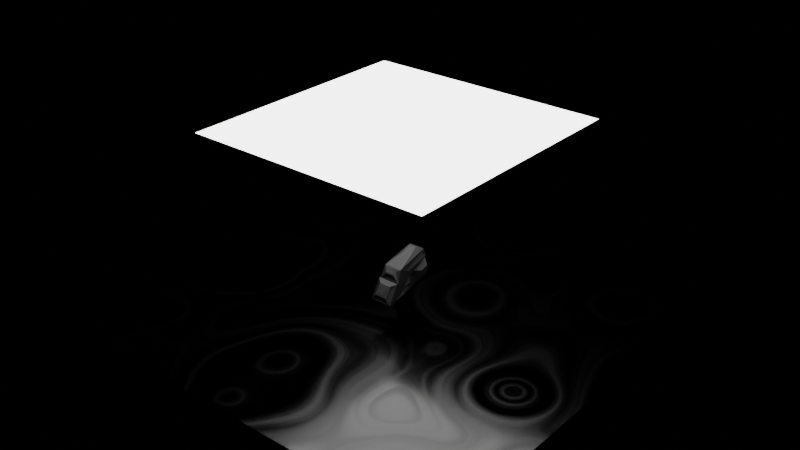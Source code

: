 # Source: SpaceShip1.blend  (saved by Blender 3.0.42; exported with 4.5.12 LTS)
import bpy
from mathutils import Matrix  # noqa: F401  (used for matrix-valued properties, if any)

bpy.ops.wm.read_factory_settings(use_empty=True)
scene = bpy.context.scene
scene.name = 'Scene'

# ---- collections
col_env = bpy.data.collections.new('Env'); scene.collection.children.link(col_env)
col_ship = bpy.data.collections.new('Ship'); scene.collection.children.link(col_ship)
col_front_of_ship = bpy.data.collections.new('front of ship'); col_ship.children.link(col_front_of_ship)
col_top_of_ship = bpy.data.collections.new('Top of ship'); col_ship.children.link(col_top_of_ship)

# ---- materials (node trees are filled in below, after node groups)
mat_material_003 = bpy.data.materials.new('Material.003')
mat_ground = bpy.data.materials.new('Ground')
mat_light = bpy.data.materials.new('Light')

# ---- material node trees
mat_material_003.use_nodes = True; mat_material_003.node_tree.nodes.clear()
_N = mat_material_003.node_tree.nodes; _L = mat_material_003.node_tree.links
n0 = _N.new('ShaderNodeBsdfPrincipled'); n0.name = 'Principled BSDF'; n0.location = (10, 300)
n0.distribution = 'GGX'
n0.subsurface_method = 'RANDOM_WALK_SKIN'
n0.inputs[0].default_value = (0.062, 0.062, 0.062, 1.0)
n0.inputs[1].default_value = 1.0
n0.inputs[2].default_value = 0.6182
n0.inputs[3].default_value = 1.45
n0.inputs[13].default_value = 1.0
n0.inputs[27].default_value = (0.0, 0.0, 0.0, 1.0)
n0.inputs[28].default_value = 1.0
n1 = _N.new('ShaderNodeOutputMaterial'); n1.name = 'Material Output'; n1.location = (300, 300)
_L.new(n0.outputs[0], n1.inputs[0])
n1.is_active_output = True
mat_ground.use_nodes = True; mat_ground.node_tree.nodes.clear()
_N = mat_ground.node_tree.nodes; _L = mat_ground.node_tree.links
n0 = _N.new('ShaderNodeBsdfPrincipled'); n0.name = 'Principled BSDF'; n0.location = (10, 300)
n0.distribution = 'GGX'
n0.subsurface_method = 'RANDOM_WALK_SKIN'
n0.inputs[0].default_value = (0.0, 0.0, 0.0, 1.0)
n0.inputs[3].default_value = 1.45
n0.inputs[27].default_value = (0.0, 0.0, 0.0, 1.0)
n0.inputs[28].default_value = 1.0
n1 = _N.new('ShaderNodeOutputMaterial'); n1.name = 'Material Output'; n1.location = (300, 300)
n2 = _N.new('ShaderNodeValToRGB'); n2.name = 'ColorRamp'; n2.location = (-363, 272)
while len(n2.color_ramp.elements) > 1: n2.color_ramp.elements.remove(n2.color_ramp.elements[-1])
n2.color_ramp.elements[0].position = 0.3543; n2.color_ramp.elements[0].color = (0.0, 0.0, 0.0, 1.0)
_e = n2.color_ramp.elements.new(0.7417); _e.color = (0.4639, 0.4639, 0.4639, 1.0)
n3 = _N.new('ShaderNodeTexVoronoi'); n3.name = 'Voronoi Texture'; n3.location = (-864, 247)
n3.voronoi_dimensions = '4D'
n3.feature = 'SMOOTH_F1'
n3.inputs[1].default_value = 1.6
n3.inputs[2].default_value = 4.4
n4 = _N.new('ShaderNodeTexNoise'); n4.name = 'Noise Texture'; n4.location = (-597, 325)
n4.inputs[2].default_value = 5.3
n4.inputs[3].default_value = 15.0
n4.inputs[4].default_value = 0.561
_L.new(n0.outputs[0], n1.inputs[0])
_L.new(n2.outputs[0], n0.inputs[2])
_L.new(n4.outputs[0], n2.inputs[0])
_L.new(n3.outputs[0], n4.inputs[0])
n1.is_active_output = True
mat_light.use_nodes = True; mat_light.node_tree.nodes.clear()
_N = mat_light.node_tree.nodes; _L = mat_light.node_tree.links
n0 = _N.new('ShaderNodeOutputMaterial'); n0.name = 'Material Output'; n0.location = (300, 300)
n1 = _N.new('ShaderNodeEmission'); n1.name = 'Emission'; n1.location = (10, 300)
n1.inputs[1].default_value = 3.4
_L.new(n1.outputs[0], n0.inputs[0])
n0.is_active_output = True

# ---- world
world_world = bpy.data.worlds.new('World'); scene.world = world_world
world_world.use_nodes = True; world_world.node_tree.nodes.clear()
_N = world_world.node_tree.nodes; _L = world_world.node_tree.links
n0 = _N.new('ShaderNodeOutputWorld'); n0.name = 'World Output'; n0.location = (300, 300)
n1 = _N.new('ShaderNodeBackground'); n1.name = 'Background'; n1.location = (10, 300)
n1.inputs[0].default_value = (0.0, 0.0, 0.0, 1.0)
_L.new(n1.outputs[0], n0.inputs[0])
n0.is_active_output = True
world_world.color = (0.05088, 0.05088, 0.05088)
world_world.use_sun_shadow = False
world_world.sun_shadow_jitter_overblur = 0.0

# ---- meshes
me_cube_001 = bpy.data.meshes.new('Cube.001')
me_cube_001.from_pydata([(-1.0, 0.5646, 2.776), (1.0, 0.5646, 2.776), (-1.0, 0.2978, 5.016), (-1.0, 1.618, 3.496), (1.0, 1.618, 3.496), (1.0, 0.2978, 5.016), (-1.0, 1.473, 3.397), (1.0, 1.473, 3.397), (-0.3893, -0.923, 1.606), (0.3893, -0.923, 1.606), (-0.3893, -0.6416, 3.821), (0.3893, -0.6416, 3.821), (1.005, 1.434, 1.879), (0.9987, 1.025, 2.744), (1.0, 1.429, -0.5673), (1.002, 1.47, -0.5674), (1.007, 1.694, 1.85), (0.8518, 2.415, 2.592), (-0.7772, 0.8791, 2.432), (-1.0, 1.413, 1.898), (-1.0, 1.407, -0.5887), (-1.0, 1.488, -0.5888), (-1.0, 1.703, 1.863), (-0.847, 2.388, 2.559), (-0.4749, -1.0, -0.4749), (0.4749, -1.0, -0.4749), (-0.4749, -1.0, -0.3299), (0.4749, -1.0, -0.3299), (-1.0, 0.4307, -0.4307), (-1.0, 0.4307, 0.3306), (1.0, 0.4307, -0.4307), (1.0, 0.4307, 0.3306), (-1.0, 0.01812, -0.4307), (1.0, 0.01812, -0.4307), (-1.0, -0.07979, 0.2475), (1.0, -0.07979, 0.2475), (-0.6878, 0.2063, 2.672), (-0.9771, 0.07489, 4.693), (0.6878, 0.2063, 2.672), (0.9771, 0.07489, 4.693), (-0.9532, -0.2182, 3.206), (-0.7895, 0.05641, 4.851), (0.9157, -0.1101, 3.021), (0.8257, 0.08845, 4.873), (-0.8355, 0.2798, 1.925), (-0.4881, 0.8868, 1.159), (0.8017, 0.2866, 1.899), (0.5005, 0.8864, 1.166), (-0.7962, -0.5352, 1.807), (-0.6958, -1.117, 0.7663), (0.721, -0.2515, 1.795), (0.4368, -0.8467, 0.6858), (0.4989, 1.118, -0.9602), (0.6147, 1.051, -0.8874), (0.5408, 1.882, -0.8521), (0.723, 2.048, -0.7667), (-0.5201, 1.118, -0.9593), (-0.6385, 1.052, -0.8892), (-0.5608, 1.892, -0.8437), (-0.7438, 2.06, -0.755), (-0.3474, 0.9137, -0.9903), (-0.4667, 0.9642, -0.9272), (0.3474, 0.9137, -0.9903), (0.4665, 0.9643, -0.9271), (-0.4078, -0.5745, -0.8238), (-0.5008, -0.6975, -0.7374), (0.4078, -0.5745, -0.8238), (0.496, -0.6698, -0.7466)], [], [(8, 9, 11, 10), (61, 45, 47, 63), (44, 48, 40, 36), (43, 41, 10, 11), (25, 27, 26, 24), (4, 39, 1, 7), (7, 1, 13, 17), (49, 45, 29, 34), (50, 46, 38, 42), (43, 39, 4, 5), (37, 3, 6, 0), (16, 12, 14, 15), (3, 4, 7, 6), (37, 41, 2, 3), (1, 0, 18, 13), (13, 18, 57, 53), (11, 9, 51, 43), (20, 21, 59, 57), (30, 31, 35, 33), (8, 10, 41, 49), (26, 27, 51, 49), (41, 43, 5, 2), (47, 51, 35, 31), (15, 14, 53, 55), (17, 13, 12, 16), (19, 22, 21, 20), (19, 20, 57, 18), (18, 23, 22, 19), (0, 6, 23, 18), (67, 51, 27, 25), (9, 8, 49, 51), (49, 65, 24, 26), (39, 37, 0, 1), (31, 30, 63, 47), (65, 67, 25, 24), (33, 35, 51, 67), (34, 32, 65, 49), (32, 28, 61, 65), (30, 33, 67, 63), (32, 34, 29, 28), (41, 37, 36, 40), (39, 43, 42, 38), (48, 44, 45, 49), (46, 50, 51, 47), (38, 46, 47, 39), (44, 36, 37, 45), (49, 41, 40, 48), (43, 51, 50, 42), (47, 45, 37, 39), (52, 54, 55, 53), (58, 56, 57, 59), (56, 52, 53, 57), (59, 55, 54, 58), (13, 53, 14, 12), (60, 64, 65, 61), (66, 62, 63, 67), (62, 60, 61, 63), (67, 65, 64, 66), (45, 61, 28, 29)])
_uv = me_cube_001.uv_layers.new(name='UVMap')
_uv.uv.foreach_set('vector', [0.625, 0.9237, 0.625, 0.8263, 0.625, 0.8263, 0.625, 0.9237, 0.3843, 0.3167, 0.6448, 0.314, 0.6457, 0.4376, 0.3843, 0.4333, 0.625, 0.1706, 0.625, 0.0421, 0.625, 0.08856, 0.625, 0.1708, 0.625, 0.7718, 0.625, 0.9737, 0.625, 0.9237, 0.625, 0.8263, 0.4406, 0.8156, 0.4588, 0.8156, 0.4588, 0.9344, 0.4406, 0.9344, 0.625, 0.5, 0.5, 0.5, 0.625, 0.5, 0.625, 0.5, 0.625, 0.5, 0.625, 0.5, 0.625, 0.5, 0.625, 0.5, 0.5618, 0.02609, 0.6034, 0.241, 0.5413, 0.1788, 0.5309, 0.115, 0.625, 0.6629, 0.625, 0.5778, 0.625, 0.5827, 0.625, 0.6404, 0.625, 0.75, 0.625, 0.7324, 0.625, 0.5, 0.625, 0.75, 0.5, 0.25, 0.625, 0.25, 0.625, 0.25, 0.625, 0.25, 0.625, 0.5, 0.625, 0.5, 0.625, 0.5, 0.625, 0.5, 0.0, 0.0, 2.384e-07, -4.172e-07, -0.5073, -0.3792, -0.6304, -0.3792, 0.625, 0.01761, 0.625, 0.0, 0.625, 0.0, 0.625, 0.25, 0.625, 0.5, 0.625, 0.25, 0.625, 0.2772, 0.625, 0.4998, 0.625, 0.4998, 0.625, 0.2779, 0.625, 0.2954, 0.625, 0.452, 0.625, 0.8263, 0.625, 0.8263, 0.625, 0.8189, 0.625, 0.7196, 0.625, 0.25, 0.625, 0.25, 0.625, 0.2827, 0.625, 0.2915, 0.4462, 0.5712, 0.5413, 0.5712, 0.5309, 0.635, 0.4462, 0.6227, 0.625, 0.9237, 0.625, 0.9237, 0.625, 0.9723, 0.625, 0.9501, 0.4588, 0.9344, 0.4588, 0.8156, 0.5555, 0.8195, 0.5576, 0.9621, 0.625, 0.9737, 0.625, 0.7718, 0.625, 0.75, 0.625, 1.0, 0.6046, 0.5091, 0.5616, 0.728, 0.5309, 0.635, 0.5413, 0.5712, 0.625, 0.5, 0.625, 0.5, 0.625, 0.4558, 0.625, 0.4651, 0.625, 0.5, 0.625, 0.5, 0.625, 0.5, 0.625, 0.5, 0.625, 0.25, 0.625, 0.25, 0.625, 0.25, 0.625, 0.25, 0.625, 0.25, 0.625, 0.25, 0.625, 0.2943, 0.625, 0.2779, 0.625, 0.25, 0.625, 0.25, 0.625, 0.25, 0.625, 0.25, 0.625, 0.25, 0.625, 0.25, 0.625, 0.25, 0.625, 0.25, 0.404, 0.7744, 0.5825, 0.7879, 0.4588, 0.8156, 0.4406, 0.8156, 0.625, 0.8263, 0.625, 0.9237, 0.5741, 0.96, 0.5634, 0.8195, 0.5494, 0.9527, 0.4105, 0.9523, 0.4406, 0.9344, 0.4588, 0.9344, -1.49e-08, 0.0, 0.0, 7.451e-09, 0.625, 0.25, 0.625, 0.5, 0.5413, 0.5712, 0.4462, 0.5712, 0.3841, 0.4375, 0.6451, 0.4377, 0.4053, 0.9376, 0.403, 0.813, 0.4406, 0.8156, 0.4406, 0.9344, 0.4462, 0.6227, 0.5309, 0.635, 0.5814, 0.8015, 0.404, 0.775, 0.5309, 0.115, 0.4462, 0.1273, 0.4078, 0.05934, 0.5453, 0.03531, 0.4462, 0.1273, 0.4462, 0.1788, 0.3818, 0.2451, 0.3801, 0.0601, 0.4462, 0.5712, 0.4462, 0.6227, 0.3207, 0.709, 0.3174, 0.5046, 0.4462, 0.1273, 0.5309, 0.115, 0.5413, 0.1788, 0.4462, 0.1788, 0.625, 0.0, 0.625, 0.01761, 0.625, 0.2397, 0.625, 0.156, 0.625, 0.7324, 0.625, 0.75, 0.625, 0.5674, 0.625, 0.5103, 0.6017, 0.1067, 0.6154, 0.1909, 0.6034, 0.241, 0.5618, 0.02609, 0.6143, 0.5656, 0.6033, 0.6332, 0.5616, 0.728, 0.6046, 0.5091, 0.625, 0.4977, 0.625, 0.4778, 0.625, 0.4376, 0.625, 0.4971, 0.625, 0.2712, 0.625, 0.2523, 0.625, 0.2529, 0.625, 0.314, 0.625, 0.9501, 0.625, 0.9723, 0.625, 0.9851, 0.625, 0.968, 0.625, 0.7196, 0.625, 0.8189, 0.625, 0.7778, 0.625, 0.7508, 0.625, 0.4376, 0.625, 0.314, 0.625, 0.2529, 0.625, 0.4971, 0.625, 0.4374, 0.625, 0.4426, 0.625, 0.4651, 0.625, 0.4558, 0.625, 0.3054, 0.625, 0.31, 0.625, 0.2915, 0.625, 0.2827, 0.625, 0.31, 0.625, 0.4374, 0.625, 0.452, 0.625, 0.2954, 0.625, 0.2924, 0.625, 0.4556, 0.625, 0.4426, 0.625, 0.3054, 0.625, 0.4998, 0.625, 0.453, 0.625, 0.5, 0.625, 0.5, 0.2066, 0.5108, 0.199, 0.6968, 0.1877, 0.7076, 0.1959, 0.5056, 0.301, 0.6968, 0.2934, 0.5108, 0.3174, 0.5046, 0.3207, 0.709, 0.2934, 0.5108, 0.2066, 0.5108, 0.1962, 0.5, 0.3038, 0.5, 0.312, 0.7076, 0.1877, 0.7076, 0.199, 0.6968, 0.301, 0.6968, 0.6442, 0.3139, 0.3841, 0.3124, 0.4462, 0.1788, 0.5413, 0.1788])
me_cube_001.materials.append(mat_material_003)
me_cube_001.use_remesh_fix_poles = True
me_cube_001.use_remesh_preserve_attributes = False
me_cube_001.update()
me_cube_017 = bpy.data.meshes.new('Cube.017')
me_cube_017.from_pydata([(0.4989, 1.118, -0.9602), (0.5408, 1.882, -0.8521), (-0.5201, 1.118, -0.9593), (-0.5608, 1.892, -0.8437), (0.4249, 1.196, -0.9487), (0.4583, 1.806, -0.8629), (-0.4784, 1.814, -0.8554), (-0.4459, 1.195, -0.9483), (0.4246, 1.208, -1.033), (0.458, 1.818, -0.9472), (-0.4788, 1.826, -0.9397), (-0.4462, 1.208, -1.033)], [], [(6, 5, 9, 10), (4, 5, 1, 0), (6, 7, 2, 3), (7, 4, 0, 2), (5, 6, 3, 1), (8, 11, 10, 9), (7, 6, 10, 11), (4, 7, 11, 8), (5, 4, 8, 9)])
_uv = me_cube_017.uv_layers.new(name='UVMap')
_uv.uv.foreach_set('vector', [0.625, 0.3156, 0.625, 0.4323, 0.625, 0.4323, 0.625, 0.3156, 0.625, 0.4281, 0.625, 0.4323, 0.625, 0.4426, 0.625, 0.4374, 0.625, 0.3156, 0.625, 0.3193, 0.625, 0.31, 0.625, 0.3054, 0.625, 0.3193, 0.625, 0.4281, 0.625, 0.4374, 0.625, 0.31, 0.625, 0.4323, 0.625, 0.3156, 0.625, 0.3054, 0.625, 0.4426, 0.625, 0.4281, 0.625, 0.3193, 0.625, 0.3156, 0.625, 0.4323, 0.625, 0.3193, 0.625, 0.3156, 0.625, 0.3156, 0.625, 0.3193, 0.625, 0.4281, 0.625, 0.3193, 0.625, 0.3193, 0.625, 0.4281, 0.625, 0.4323, 0.625, 0.4281, 0.625, 0.4281, 0.625, 0.4323])
me_cube_017.materials.append(mat_material_003)
me_cube_017.use_remesh_fix_poles = True
me_cube_017.use_remesh_preserve_attributes = False
me_cube_017.update()
me_cube_018 = bpy.data.meshes.new('Cube.018')
me_cube_018.from_pydata([(-0.3474, 0.9137, -0.9903), (0.3474, 0.9137, -0.9903), (-0.4078, -0.5745, -0.8238), (0.4078, -0.5745, -0.8238), (-0.2874, 0.8517, -0.9834), (-0.3427, -0.5124, -0.8307), (0.3427, -0.5124, -0.8307), (0.2874, 0.8517, -0.9834), (-0.2874, 0.8406, -1.082), (-0.3427, -0.5235, -0.9297), (0.3427, -0.5235, -0.9297), (0.2874, 0.8406, -1.082)], [], [(6, 5, 9, 10), (4, 5, 2, 0), (6, 7, 1, 3), (7, 4, 0, 1), (5, 6, 3, 2), (8, 11, 10, 9), (7, 6, 10, 11), (4, 7, 11, 8), (5, 4, 8, 9)])
_uv = me_cube_018.uv_layers.new(name='UVMap')
_uv.uv.foreach_set('vector', [0.2928, 0.6891, 0.2072, 0.6891, 0.2072, 0.6891, 0.2928, 0.6891, 0.2141, 0.5185, 0.2072, 0.6891, 0.199, 0.6968, 0.2066, 0.5108, 0.2928, 0.6891, 0.2859, 0.5185, 0.2934, 0.5108, 0.301, 0.6968, 0.2859, 0.5185, 0.2141, 0.5185, 0.2066, 0.5108, 0.2934, 0.5108, 0.2072, 0.6891, 0.2928, 0.6891, 0.301, 0.6968, 0.199, 0.6968, 0.2141, 0.5185, 0.2859, 0.5185, 0.2928, 0.6891, 0.2072, 0.6891, 0.2859, 0.5185, 0.2928, 0.6891, 0.2928, 0.6891, 0.2859, 0.5185, 0.2141, 0.5185, 0.2859, 0.5185, 0.2859, 0.5185, 0.2141, 0.5185, 0.2072, 0.6891, 0.2141, 0.5185, 0.2141, 0.5185, 0.2072, 0.6891])
me_cube_018.materials.append(mat_material_003)
me_cube_018.use_remesh_fix_poles = True
me_cube_018.use_remesh_preserve_attributes = False
me_cube_018.update()
me_cube_019 = bpy.data.meshes.new('Cube.019')
me_cube_019.from_pydata([(1.002, 1.47, -0.5674), (1.007, 1.694, 1.85), (0.8518, 2.415, 2.592), (0.723, 2.048, -0.7667), (0.8694, 2.337, 2.42), (0.9846, 1.751, 1.822), (0.9812, 1.535, -0.5223), (0.7465, 1.997, -0.6823), (0.7568, 2.296, 2.427), (0.872, 1.71, 1.829), (0.8686, 1.494, -0.5156), (0.6339, 1.956, -0.6755)], [], [(7, 4, 8, 11), (5, 4, 2, 1), (6, 5, 1, 0), (7, 6, 0, 3), (4, 7, 3, 2), (9, 10, 11, 8), (5, 6, 10, 9), (6, 7, 11, 10), (4, 5, 9, 8)])
_uv = me_cube_019.uv_layers.new(name='UVMap')
_uv.uv.foreach_set('vector', [0.6554, 0.5, 0.6509, 0.5, 0.6509, 0.5, 0.6554, 0.5, 0.6278, 0.5, 0.6509, 0.5, 0.6535, 0.5, 0.625, 0.5, 0.6282, 0.5, 0.6278, 0.5, 0.625, 0.5, 0.625, 0.5, 0.6554, 0.5, 0.6282, 0.5, 0.625, 0.5, 0.6587, 0.5, 0.6509, 0.5, 0.6554, 0.5, 0.6587, 0.5, 0.6535, 0.5, 0.6278, 0.5, 0.6282, 0.5, 0.6554, 0.5, 0.6509, 0.5, 0.6278, 0.5, 0.6282, 0.5, 0.6282, 0.5, 0.6278, 0.5, 0.6282, 0.5, 0.6554, 0.5, 0.6554, 0.5, 0.6282, 0.5, 0.6509, 0.5, 0.6278, 0.5, 0.6278, 0.5, 0.6509, 0.5])
me_cube_019.materials.append(mat_material_003)
me_cube_019.use_remesh_fix_poles = True
me_cube_019.use_remesh_preserve_attributes = False
me_cube_019.update()
me_cube_020 = bpy.data.meshes.new('Cube.020')
me_cube_020.from_pydata([(-1.0, 1.488, -0.5888), (-1.0, 1.703, 1.863), (-0.847, 2.388, 2.559), (-0.7438, 2.06, -0.755), (-0.9746, 1.57, -0.5285), (-0.9728, 1.776, 1.827), (-0.8698, 2.291, 2.346), (-0.7721, 1.994, -0.652), (-0.8438, 1.525, -0.5219), (-0.8421, 1.73, 1.834), (-0.739, 2.246, 2.353), (-0.6414, 1.948, -0.6454)], [], [(6, 7, 11, 10), (5, 4, 0, 1), (6, 5, 1, 2), (4, 7, 3, 0), (7, 6, 2, 3), (8, 9, 10, 11), (5, 6, 10, 9), (7, 4, 8, 11), (4, 5, 9, 8)])
_uv = me_cube_020.uv_layers.new(name='UVMap')
_uv.uv.foreach_set('vector', [0.625, 0.25, 0.625, 0.25, 0.625, 0.25, 0.625, 0.25, 0.625, 0.25, 0.625, 0.25, 0.625, 0.25, 0.625, 0.25, 0.625, 0.25, 0.625, 0.25, 0.625, 0.25, 0.625, 0.25, 0.625, 0.25, 0.625, 0.25, 0.625, 0.25, 0.625, 0.25, 0.625, 0.25, 0.625, 0.25, 0.625, 0.25, 0.625, 0.25, 0.625, 0.25, 0.625, 0.25, 0.625, 0.25, 0.625, 0.25, 0.625, 0.25, 0.625, 0.25, 0.625, 0.25, 0.625, 0.25, 0.625, 0.25, 0.625, 0.25, 0.625, 0.25, 0.625, 0.25, 0.625, 0.25, 0.625, 0.25, 0.625, 0.25, 0.625, 0.25])
me_cube_020.materials.append(mat_material_003)
me_cube_020.use_remesh_fix_poles = True
me_cube_020.use_remesh_preserve_attributes = False
me_cube_020.update()
me_plane = bpy.data.meshes.new('Plane')
me_plane.from_pydata([(-7.5, -7.5, 0.0), (7.5, -7.5, 0.0), (-7.5, 7.5, 0.0), (7.5, 7.5, 0.0)], [], [(0, 1, 3, 2)])
_uv = me_plane.uv_layers.new(name='UVMap')
_uv.uv.foreach_set('vector', [0.0, 0.0, 1.0, 0.0, 1.0, 1.0, 0.0, 1.0])
me_plane.materials.append(mat_ground)
me_plane.use_remesh_fix_poles = True
me_plane.use_remesh_preserve_attributes = False
me_plane.update()
me_plane_001 = bpy.data.meshes.new('Plane.001')
me_plane_001.from_pydata([(-7.5, -7.5, 0.0), (7.5, -7.5, 0.0), (-7.5, 7.5, 0.0), (7.5, 7.5, 0.0)], [], [(0, 1, 3, 2)])
_uv = me_plane_001.uv_layers.new(name='UVMap')
_uv.uv.foreach_set('vector', [0.0, 0.0, 1.0, 0.0, 1.0, 1.0, 0.0, 1.0])
me_plane_001.materials.append(mat_light)
me_plane_001.use_remesh_fix_poles = True
me_plane_001.use_remesh_preserve_attributes = False
me_plane_001.update()
me_cube_002 = bpy.data.meshes.new('Cube.002')
me_cube_002.from_pydata([(-0.5382, 0.9397, 4.896), (-0.5382, 1.547, 4.008), (0.5382, 1.547, 4.008), (0.5382, 0.9397, 4.896), (-0.4021, 1.017, 4.784), (-0.4021, 1.471, 4.12), (0.4021, 1.471, 4.12), (0.4021, 1.017, 4.784), (-0.5382, 0.9397, 4.896), (-0.5382, 1.547, 4.008), (0.5382, 1.547, 4.008), (0.5382, 0.9397, 4.896), (-0.4021, 1.05, 4.806), (-0.4021, 1.504, 4.142), (0.4021, 1.504, 4.142), (0.4021, 1.05, 4.806)], [], [(2, 3, 0, 1), (6, 5, 13, 14), (3, 2, 10, 11), (1, 0, 8, 9), (0, 3, 11, 8), (2, 1, 9, 10), (4, 5, 9, 8), (5, 6, 10, 9), (6, 7, 11, 10), (7, 4, 8, 11), (14, 13, 12, 15), (7, 6, 14, 15), (5, 4, 12, 13), (4, 7, 15, 12)])
_uv = me_cube_002.uv_layers.new(name='UVMap')
_uv.uv.foreach_set('vector', [0.6827, 0.5577, 0.6827, 0.6923, 0.8173, 0.6923, 0.8173, 0.5577, 0.6997, 0.5747, 0.8003, 0.5747, 0.8003, 0.5747, 0.6997, 0.5747, 0.6827, 0.6923, 0.6827, 0.5577, 0.6827, 0.5577, 0.6827, 0.6923, 0.8173, 0.5577, 0.8173, 0.6923, 0.8173, 0.6923, 0.8173, 0.5577, 0.8173, 0.6923, 0.6827, 0.6923, 0.6827, 0.6923, 0.8173, 0.6923, 0.6827, 0.5577, 0.8173, 0.5577, 0.8173, 0.5577, 0.6827, 0.5577, 0.8003, 0.6753, 0.8003, 0.5747, 0.8173, 0.5577, 0.8173, 0.6923, 0.8003, 0.5747, 0.6997, 0.5747, 0.6827, 0.5577, 0.8173, 0.5577, 0.6997, 0.5747, 0.6997, 0.6753, 0.6827, 0.6923, 0.6827, 0.5577, 0.6997, 0.6753, 0.8003, 0.6753, 0.8173, 0.6923, 0.6827, 0.6923, 0.6997, 0.5747, 0.8003, 0.5747, 0.8003, 0.6753, 0.6997, 0.6753, 0.6997, 0.6753, 0.6997, 0.5747, 0.6997, 0.5747, 0.6997, 0.6753, 0.8003, 0.5747, 0.8003, 0.6753, 0.8003, 0.6753, 0.8003, 0.5747, 0.8003, 0.6753, 0.6997, 0.6753, 0.6997, 0.6753, 0.8003, 0.6753])
me_cube_002.materials.append(mat_material_003)
me_cube_002.use_remesh_fix_poles = True
me_cube_002.use_remesh_preserve_attributes = False
me_cube_002.update()
me_cube_006 = bpy.data.meshes.new('Cube.006')
me_cube_006.from_pydata([(-1.0, 0.2978, 5.016), (-0.5382, 0.9397, 4.896), (0.5382, 0.9397, 4.896), (1.0, 0.2978, 5.016), (-0.8847, 0.3564, 5.005), (-0.5073, 0.881, 4.907), (0.5073, 0.881, 4.907), (0.8847, 0.3564, 5.005), (-0.8847, 0.3354, 4.893), (-0.5073, 0.86, 4.795), (0.5073, 0.86, 4.795), (0.8847, 0.3354, 4.893)], [], [(4, 7, 11, 8), (4, 5, 1, 0), (6, 7, 3, 2), (5, 6, 2, 1), (7, 4, 0, 3), (10, 9, 8, 11), (7, 6, 10, 11), (6, 5, 9, 10), (5, 4, 8, 9)])
_uv = me_cube_006.uv_layers.new(name='UVMap')
_uv.uv.foreach_set('vector', [0.8606, 0.7447, 0.6394, 0.7447, 0.6394, 0.7447, 0.8606, 0.7447, 0.8606, 0.7447, 0.8134, 0.6975, 0.8173, 0.6923, 0.875, 0.75, 0.6866, 0.6975, 0.6394, 0.7447, 0.625, 0.75, 0.6827, 0.6923, 0.8134, 0.6975, 0.6866, 0.6975, 0.6827, 0.6923, 0.8173, 0.6923, 0.6394, 0.7447, 0.8606, 0.7447, 0.875, 0.75, 0.625, 0.75, 0.6866, 0.6975, 0.8134, 0.6975, 0.8606, 0.7447, 0.6394, 0.7447, 0.6394, 0.7447, 0.6866, 0.6975, 0.6866, 0.6975, 0.6394, 0.7447, 0.6866, 0.6975, 0.8134, 0.6975, 0.8134, 0.6975, 0.6866, 0.6975, 0.8134, 0.6975, 0.8606, 0.7447, 0.8606, 0.7447, 0.8134, 0.6975])
me_cube_006.materials.append(mat_material_003)
me_cube_006.use_remesh_fix_poles = True
me_cube_006.use_remesh_preserve_attributes = False
me_cube_006.update()
me_cube_004 = bpy.data.meshes.new('Cube.004')
me_cube_004.from_pydata([(-1.0, 0.2978, 5.016), (-0.5382, 0.9397, 4.896), (-0.5382, 1.547, 4.008), (-1.0, 1.618, 3.496), (-0.9182, 0.4735, 4.895), (-0.6177, 0.9216, 4.823), (-0.6144, 1.474, 4.009), (-0.9261, 1.533, 3.69), (-0.807, 0.3574, 4.802), (-0.5065, 0.8054, 4.73), (-0.5032, 1.357, 3.916), (-0.8149, 1.417, 3.597)], [], [(6, 7, 11, 10), (5, 4, 0, 1), (6, 5, 1, 2), (7, 6, 2, 3), (4, 7, 3, 0), (9, 10, 11, 8), (4, 5, 9, 8), (7, 4, 8, 11), (5, 6, 10, 9)])
_uv = me_cube_004.uv_layers.new(name='UVMap')
_uv.uv.foreach_set('vector', [0.8277, 0.5631, 0.8647, 0.5259, 0.8647, 0.5259, 0.8277, 0.5631, 0.8264, 0.686, 0.8658, 0.7251, 0.875, 0.75, 0.8173, 0.6923, 0.8277, 0.5631, 0.8264, 0.686, 0.8173, 0.6923, 0.8173, 0.5577, 0.8647, 0.5259, 0.8277, 0.5631, 0.8173, 0.5577, 0.875, 0.5, 0.8658, 0.7251, 0.8647, 0.5259, 0.875, 0.5, 0.875, 0.75, 0.8264, 0.686, 0.8277, 0.5631, 0.8647, 0.5259, 0.8658, 0.7251, 0.8658, 0.7251, 0.8264, 0.686, 0.8264, 0.686, 0.8658, 0.7251, 0.8647, 0.5259, 0.8658, 0.7251, 0.8658, 0.7251, 0.8647, 0.5259, 0.8264, 0.686, 0.8277, 0.5631, 0.8277, 0.5631, 0.8264, 0.686])
me_cube_004.materials.append(mat_material_003)
me_cube_004.use_remesh_fix_poles = True
me_cube_004.use_remesh_preserve_attributes = False
me_cube_004.update()
me_cube_005 = bpy.data.meshes.new('Cube.005')
me_cube_005.from_pydata([(0.5382, 1.547, 4.008), (1.0, 1.618, 3.496), (0.5382, 0.9397, 4.896), (1.0, 0.2978, 5.016), (0.6003, 1.487, 4.008), (0.9398, 1.549, 3.654), (0.603, 0.9249, 4.837), (0.9334, 0.4409, 4.917), (0.5132, 1.396, 3.936), (0.8527, 1.458, 3.581), (0.5159, 0.834, 4.764), (0.8463, 0.35, 4.844)], [], [(6, 7, 11, 10), (4, 5, 1, 0), (6, 4, 0, 2), (7, 6, 2, 3), (5, 7, 3, 1), (8, 10, 11, 9), (5, 4, 8, 9), (7, 5, 9, 11), (4, 6, 10, 8)])
_uv = me_cube_005.uv_layers.new(name='UVMap')
_uv.uv.foreach_set('vector', [0.6753, 0.6872, 0.6325, 0.7297, 0.6325, 0.7297, 0.6753, 0.6872, 0.6742, 0.5621, 0.6334, 0.5211, 0.625, 0.5, 0.6827, 0.5577, 0.6753, 0.6872, 0.6742, 0.5621, 0.6827, 0.5577, 0.6827, 0.6923, 0.6325, 0.7297, 0.6753, 0.6872, 0.6827, 0.6923, 0.625, 0.75, 0.6334, 0.5211, 0.6325, 0.7297, 0.625, 0.75, 0.625, 0.5, 0.6742, 0.5621, 0.6753, 0.6872, 0.6325, 0.7297, 0.6334, 0.5211, 0.6334, 0.5211, 0.6742, 0.5621, 0.6742, 0.5621, 0.6334, 0.5211, 0.6325, 0.7297, 0.6334, 0.5211, 0.6334, 0.5211, 0.6325, 0.7297, 0.6742, 0.5621, 0.6753, 0.6872, 0.6753, 0.6872, 0.6742, 0.5621])
me_cube_005.materials.append(mat_material_003)
me_cube_005.use_remesh_fix_poles = True
me_cube_005.use_remesh_preserve_attributes = False
me_cube_005.update()
me_cube_007 = bpy.data.meshes.new('Cube.007')
me_cube_007.from_pydata([(-0.5382, 1.547, 4.008), (-1.0, 1.618, 3.496), (0.5382, 1.547, 4.008), (1.0, 1.618, 3.496)], [], [(0, 2, 3, 1)])
_uv = me_cube_007.uv_layers.new(name='UVMap')
_uv.uv.foreach_set('vector', [0.8173, 0.5577, 0.6827, 0.5577, 2.384e-07, -4.172e-07, 0.0, 0.0])
me_cube_007.materials.append(mat_material_003)
me_cube_007.use_remesh_fix_poles = True
me_cube_007.use_remesh_preserve_attributes = False
me_cube_007.update()
me_cube_003 = bpy.data.meshes.new('Cube.003')
me_cube_003.from_pydata([(-0.4384, 2.083, 3.136), (0.4384, 2.083, 3.136), (-0.4384, 2.26, 2.82), (0.4384, 2.26, 2.82), (0.3757, 2.113, 3.082), (-0.3757, 2.113, 3.082), (-0.3757, 2.229, 2.875), (0.3757, 2.229, 2.875), (0.3757, 2.133, 3.093), (-0.3757, 2.133, 3.093), (-0.3757, 2.249, 2.886), (0.3757, 2.249, 2.886)], [], [(6, 5, 9, 10), (4, 5, 0, 1), (6, 7, 3, 2), (7, 4, 1, 3), (5, 6, 2, 0), (9, 8, 11, 10), (7, 6, 10, 11), (4, 7, 11, 8), (5, 4, 8, 9)])
_uv = me_cube_003.uv_layers.new(name='UVMap')
_uv.uv.foreach_set('vector', [0.797, 0.5, 0.797, 0.5, 0.797, 0.5, 0.797, 0.5, 0.703, 0.5, 0.797, 0.5, 0.8048, 0.5, 0.6952, 0.5, 0.797, 0.5, 0.703, 0.5, 0.6952, 0.5, 0.8048, 0.5, 0.703, 0.5, 0.703, 0.5, 0.6952, 0.5, 0.6952, 0.5, 0.797, 0.5, 0.797, 0.5, 0.8048, 0.5, 0.8048, 0.5, 0.797, 0.5, 0.703, 0.5, 0.703, 0.5, 0.797, 0.5, 0.703, 0.5, 0.797, 0.5, 0.797, 0.5, 0.703, 0.5, 0.703, 0.5, 0.703, 0.5, 0.703, 0.5, 0.703, 0.5, 0.797, 0.5, 0.703, 0.5, 0.703, 0.5, 0.797, 0.5])
me_cube_003.materials.append(mat_material_003)
me_cube_003.use_remesh_fix_poles = True
me_cube_003.use_remesh_preserve_attributes = False
me_cube_003.update()
me_cube_008 = bpy.data.meshes.new('Cube.008')
me_cube_008.from_pydata([(-0.4384, 2.083, 3.136), (-1.0, 1.473, 3.397), (1.0, 1.473, 3.397), (0.4384, 2.083, 3.136), (-0.3764, 1.96, 3.189), (-0.7117, 1.596, 3.345), (0.7117, 1.596, 3.345), (0.3764, 1.96, 3.189), (-0.3764, 1.892, 3.03), (-0.7117, 1.528, 3.186), (0.7117, 1.528, 3.186), (0.3764, 1.892, 3.03)], [], [(7, 4, 8, 11), (5, 4, 0, 1), (6, 5, 1, 2), (7, 6, 2, 3), (4, 7, 3, 0), (9, 10, 11, 8), (5, 6, 10, 9), (6, 7, 11, 10), (4, 5, 9, 8)])
_uv = me_cube_008.uv_layers.new(name='UVMap')
_uv.uv.foreach_set('vector', [0.4548, 0.3228, 0.5136, 0.3228, 0.5136, 0.3228, 0.4548, 0.3228, -0.333, -0.202, 0.5136, 0.3228, 0.8048, 0.5, -0.6304, -0.3792, -0.2731, -0.202, -0.333, -0.202, -0.6304, -0.3792, -0.5073, -0.3792, 0.4548, 0.3228, -0.2731, -0.202, -0.5073, -0.3792, 0.6952, 0.5, 0.5136, 0.3228, 0.4548, 0.3228, 0.6952, 0.5, 0.8048, 0.5, -0.333, -0.202, -0.2731, -0.202, 0.4548, 0.3228, 0.5136, 0.3228, -0.333, -0.202, -0.2731, -0.202, -0.2731, -0.202, -0.333, -0.202, -0.2731, -0.202, 0.4548, 0.3228, 0.4548, 0.3228, -0.2731, -0.202, 0.5136, 0.3228, -0.333, -0.202, -0.333, -0.202, 0.5136, 0.3228])
me_cube_008.materials.append(mat_material_003)
me_cube_008.use_remesh_fix_poles = True
me_cube_008.use_remesh_preserve_attributes = False
me_cube_008.update()
me_cube_009 = bpy.data.meshes.new('Cube.009')
me_cube_009.from_pydata([(-0.4384, 2.083, 3.136), (-1.0, 1.473, 3.397), (-0.4384, 2.26, 2.82), (-0.847, 2.388, 2.559)], [], [(0, 2, 3, 1)])
_uv = me_cube_009.uv_layers.new(name='UVMap')
_uv.uv.foreach_set('vector', [0.8048, 0.5, 0.8048, 0.5, 0.8394, 0.5, 0.875, 0.5])
me_cube_009.materials.append(mat_material_003)
me_cube_009.use_remesh_fix_poles = True
me_cube_009.use_remesh_preserve_attributes = False
me_cube_009.update()
me_cube_010 = bpy.data.meshes.new('Cube.010')
me_cube_010.from_pydata([(1.0, 1.473, 3.397), (0.4384, 2.083, 3.136), (0.4384, 2.26, 2.82), (0.8518, 2.415, 2.592)], [], [(2, 1, 0, 3)])
_uv = me_cube_010.uv_layers.new(name='UVMap')
_uv.uv.foreach_set('vector', [0.6952, 0.5, 0.6952, 0.5, 0.625, 0.5, 0.6622, 0.5])
me_cube_010.materials.append(mat_material_003)
me_cube_010.use_remesh_fix_poles = True
me_cube_010.use_remesh_preserve_attributes = False
me_cube_010.update()
me_cube_011 = bpy.data.meshes.new('Cube.011')
me_cube_011.from_pydata([(-0.4384, 2.26, 2.82), (0.4384, 2.26, 2.82), (0.8518, 2.415, 2.592), (-0.847, 2.388, 2.559)], [], [(0, 1, 2, 3)])
_uv = me_cube_011.uv_layers.new(name='UVMap')
_uv.uv.foreach_set('vector', [0.8048, 0.5, 0.6952, 0.5, 0.6434, 0.5, 0.853, 0.5])
me_cube_011.materials.append(mat_material_003)
me_cube_011.use_remesh_fix_poles = True
me_cube_011.use_remesh_preserve_attributes = False
me_cube_011.update()
me_cube_016 = bpy.data.meshes.new('Cube.016')
me_cube_016.from_pydata([(-0.3149, 2.529, -0.2921), (0.3149, 2.529, -0.2921), (0.723, 2.048, -0.7667), (-0.7438, 2.06, -0.755)], [], [(0, 1, 2, 3)])
_uv = me_cube_016.uv_layers.new(name='UVMap')
_uv.uv.foreach_set('vector', [0.7894, 0.5, 0.7106, 0.5, 0.6596, 0.5, 0.843, 0.5])
me_cube_016.materials.append(mat_material_003)
me_cube_016.use_remesh_fix_poles = True
me_cube_016.use_remesh_preserve_attributes = False
me_cube_016.update()
me_cube_013 = bpy.data.meshes.new('Cube.013')
me_cube_013.from_pydata([(-0.3149, 2.531, 0.8462), (0.3149, 2.531, 0.8462), (0.8518, 2.415, 2.592), (-0.847, 2.388, 2.559)], [], [(1, 0, 3, 2)])
_uv = me_cube_013.uv_layers.new(name='UVMap')
_uv.uv.foreach_set('vector', [0.7106, 0.5, 0.7894, 0.5, 0.8508, 0.5, 0.6432, 0.5])
me_cube_013.materials.append(mat_material_003)
me_cube_013.use_remesh_fix_poles = True
me_cube_013.use_remesh_preserve_attributes = False
me_cube_013.update()
me_cube_014 = bpy.data.meshes.new('Cube.014')
me_cube_014.from_pydata([(-0.3149, 2.529, -0.2921), (-0.3149, 2.531, 0.8462), (-0.847, 2.388, 2.559), (-0.7438, 2.06, -0.755), (-0.3666, 2.491, 0.8368), (-0.3684, 2.491, -0.2596), (-0.7882, 2.395, 2.157), (-0.6938, 2.11, -0.6209), (-0.3876, 2.519, 0.8343), (-0.3894, 2.519, -0.2621), (-0.8092, 2.423, 2.154), (-0.7148, 2.138, -0.6234)], [], [(4, 5, 9, 8), (5, 4, 1, 0), (4, 6, 2, 1), (7, 5, 0, 3), (6, 7, 3, 2), (11, 10, 8, 9), (7, 6, 10, 11), (6, 4, 8, 10), (5, 7, 11, 9)])
_uv = me_cube_014.uv_layers.new(name='UVMap')
_uv.uv.foreach_set('vector', [0.796, 0.5, 0.7953, 0.5, 0.7953, 0.5, 0.796, 0.5, 0.7953, 0.5, 0.796, 0.5, 0.7894, 0.5, 0.7894, 0.5, 0.796, 0.5, 0.8408, 0.5, 0.8477, 0.5, 0.7894, 0.5, 0.8387, 0.5, 0.7953, 0.5, 0.7894, 0.5, 0.8446, 0.5, 0.8408, 0.5, 0.8387, 0.5, 0.8446, 0.5, 0.8477, 0.5, 0.8387, 0.5, 0.8408, 0.5, 0.796, 0.5, 0.7953, 0.5, 0.8387, 0.5, 0.8408, 0.5, 0.8408, 0.5, 0.8387, 0.5, 0.8408, 0.5, 0.796, 0.5, 0.796, 0.5, 0.8408, 0.5, 0.7953, 0.5, 0.8387, 0.5, 0.8387, 0.5, 0.7953, 0.5])
me_cube_014.materials.append(mat_material_003)
me_cube_014.use_remesh_fix_poles = True
me_cube_014.use_remesh_preserve_attributes = False
me_cube_014.update()
me_cube_015 = bpy.data.meshes.new('Cube.015')
me_cube_015.from_pydata([(0.3149, 2.529, -0.2921), (0.3149, 2.531, 0.8462), (0.8518, 2.415, 2.592), (0.723, 2.048, -0.7667), (0.3701, 2.489, -0.2592), (0.368, 2.489, 0.8369), (0.7887, 2.418, 2.159), (0.6725, 2.102, -0.6238), (0.3865, 2.511, -0.2615), (0.3844, 2.51, 0.8347), (0.8051, 2.439, 2.157), (0.6889, 2.123, -0.626)], [], [(5, 6, 10, 9), (5, 4, 0, 1), (6, 5, 1, 2), (7, 6, 2, 3), (4, 7, 3, 0), (10, 11, 8, 9), (6, 7, 11, 10), (4, 5, 9, 8), (7, 4, 8, 11)])
_uv = me_cube_015.uv_layers.new(name='UVMap')
_uv.uv.foreach_set('vector', [0.7038, 0.5, 0.6606, 0.5, 0.6606, 0.5, 0.7038, 0.5, 0.7038, 0.5, 0.7045, 0.5, 0.7106, 0.5, 0.7106, 0.5, 0.6606, 0.5, 0.7038, 0.5, 0.7106, 0.5, 0.6535, 0.5, 0.6625, 0.5, 0.6606, 0.5, 0.6535, 0.5, 0.6564, 0.5, 0.7045, 0.5, 0.6625, 0.5, 0.6564, 0.5, 0.7106, 0.5, 0.6606, 0.5, 0.6625, 0.5, 0.7045, 0.5, 0.7038, 0.5, 0.6606, 0.5, 0.6625, 0.5, 0.6625, 0.5, 0.6606, 0.5, 0.7045, 0.5, 0.7038, 0.5, 0.7038, 0.5, 0.7045, 0.5, 0.6625, 0.5, 0.7045, 0.5, 0.7045, 0.5, 0.6625, 0.5])
me_cube_015.materials.append(mat_material_003)
me_cube_015.use_remesh_fix_poles = True
me_cube_015.use_remesh_preserve_attributes = False
me_cube_015.update()
me_cube_012 = bpy.data.meshes.new('Cube.012')
me_cube_012.from_pydata([(-0.3149, 2.529, -0.2921), (0.3149, 2.529, -0.2921), (-0.3149, 2.531, 0.8462), (0.3149, 2.531, 0.8462)], [], [(2, 3, 1, 0)])
_uv = me_cube_012.uv_layers.new(name='UVMap')
_uv.uv.foreach_set('vector', [0.7894, 0.5, 0.7106, 0.5, 0.7106, 0.5, 0.7894, 0.5])
me_cube_012.materials.append(mat_material_003)
me_cube_012.use_remesh_fix_poles = True
me_cube_012.use_remesh_preserve_attributes = False
me_cube_012.update()

# ---- objects
ob_cube = bpy.data.objects.new('Cube', me_cube_001)
ob_back_centre = bpy.data.objects.new('back centre', me_cube_017)
ob_back_down = bpy.data.objects.new('back down', me_cube_018)
ob_left_top = bpy.data.objects.new('left top', me_cube_019)
ob_right_top = bpy.data.objects.new('right top', me_cube_020)
ob_plane = bpy.data.objects.new('Plane', me_plane)
ob_plane_001 = bpy.data.objects.new('Plane.001', me_plane_001)
ob_front_down = bpy.data.objects.new('front_down', me_cube_002)
ob_front_down_down = bpy.data.objects.new('front_down_down', me_cube_006)
ob_front_down_left = bpy.data.objects.new('front_down_left', me_cube_004)
ob_front_down_right = bpy.data.objects.new('front_down_right', me_cube_005)
ob_front_down_up = bpy.data.objects.new('front_down_up', me_cube_007)
ob_front_up = bpy.data.objects.new('Front_up', me_cube_003)
ob_front_up_down = bpy.data.objects.new('Front_up_down', me_cube_008)
ob_front_up_left = bpy.data.objects.new('Front_up_left', me_cube_009)
ob_front_up_right = bpy.data.objects.new('Front_up_right', me_cube_010)
ob_front_up_top = bpy.data.objects.new('Front_up_top', me_cube_011)
ob_top_behind = bpy.data.objects.new('Top_behind', me_cube_016)
ob_top_down = bpy.data.objects.new('Top_down', me_cube_013)
ob_top_left = bpy.data.objects.new('Top_left', me_cube_014)
ob_top_right = bpy.data.objects.new('Top_right', me_cube_015)
ob_top_top = bpy.data.objects.new('Top_top', me_cube_012)

# ---- transforms, parenting, visibility, modifiers, constraints
ob_cube.location = (0.0, 4.524, 7.914)
ob_cube.rotation_euler = (1.902, -0.0, 0.0)
ob_cube.scale = (2.006, 2.006, 2.006)
ob_back_centre.location = (0.0, 4.524, 7.914)
ob_back_centre.rotation_euler = (1.902, -0.0, 0.0)
ob_back_centre.scale = (2.006, 2.006, 2.006)
ob_back_down.location = (0.0, 4.524, 7.914)
ob_back_down.rotation_euler = (1.902, -0.0, 0.0)
ob_back_down.scale = (2.006, 2.006, 2.006)
ob_left_top.location = (0.0, 4.524, 7.914)
ob_left_top.rotation_euler = (1.902, -0.0, 0.0)
ob_left_top.scale = (2.006, 2.006, 2.006)
ob_right_top.location = (0.0, 4.524, 7.914)
ob_right_top.rotation_euler = (1.902, -0.0, 0.0)
ob_right_top.scale = (2.006, 2.006, 2.006)
ob_plane.location = (0.0, 0.0, 0.0)
ob_plane.scale = (5.253, 5.253, 5.253)
ob_plane_001.location = (0.0, 0.0, 36.53)
ob_plane_001.scale = (3.134, 3.134, 3.134)
ob_front_down.location = (0.0, 4.524, 7.914)
ob_front_down.rotation_euler = (1.902, -0.0, 0.0)
ob_front_down.scale = (2.006, 2.006, 2.006)
ob_front_down_down.location = (0.0, 4.524, 7.914)
ob_front_down_down.rotation_euler = (1.902, -0.0, 0.0)
ob_front_down_down.scale = (2.006, 2.006, 2.006)
ob_front_down_left.location = (0.0, 4.524, 7.914)
ob_front_down_left.rotation_euler = (1.902, -0.0, 0.0)
ob_front_down_left.scale = (2.006, 2.006, 2.006)
ob_front_down_right.location = (0.0, 4.524, 7.914)
ob_front_down_right.rotation_euler = (1.902, -0.0, 0.0)
ob_front_down_right.scale = (2.006, 2.006, 2.006)
ob_front_down_up.location = (0.0, 4.524, 7.914)
ob_front_down_up.rotation_euler = (1.902, -0.0, 0.0)
ob_front_down_up.scale = (2.006, 2.006, 2.006)
ob_front_up.location = (0.0, 4.524, 7.914)
ob_front_up.rotation_euler = (1.902, -0.0, 0.0)
ob_front_up.scale = (2.006, 2.006, 2.006)
ob_front_up_down.location = (0.0, 4.524, 7.914)
ob_front_up_down.rotation_euler = (1.902, -0.0, 0.0)
ob_front_up_down.scale = (2.006, 2.006, 2.006)
ob_front_up_left.location = (0.0, 4.524, 7.914)
ob_front_up_left.rotation_euler = (1.902, -0.0, 0.0)
ob_front_up_left.scale = (2.006, 2.006, 2.006)
ob_front_up_right.location = (0.0, 4.524, 7.914)
ob_front_up_right.rotation_euler = (1.902, -0.0, 0.0)
ob_front_up_right.scale = (2.006, 2.006, 2.006)
ob_front_up_top.location = (0.0, 4.524, 7.914)
ob_front_up_top.rotation_euler = (1.902, -0.0, 0.0)
ob_front_up_top.scale = (2.006, 2.006, 2.006)
ob_top_behind.location = (0.0, 4.524, 7.914)
ob_top_behind.rotation_euler = (1.902, -0.0, 0.0)
ob_top_behind.scale = (2.006, 2.006, 2.006)
ob_top_down.location = (0.0, 4.524, 7.914)
ob_top_down.rotation_euler = (1.902, -0.0, 0.0)
ob_top_down.scale = (2.006, 2.006, 2.006)
ob_top_left.location = (0.0, 4.524, 7.914)
ob_top_left.rotation_euler = (1.902, -0.0, 0.0)
ob_top_left.scale = (2.006, 2.006, 2.006)
ob_top_right.location = (0.0, 4.524, 7.914)
ob_top_right.rotation_euler = (1.902, -0.0, 0.0)
ob_top_right.scale = (2.006, 2.006, 2.006)
ob_top_top.location = (0.0, 4.524, 7.914)
ob_top_top.rotation_euler = (1.902, -0.0, 0.0)
ob_top_top.scale = (2.006, 2.006, 2.006)

# ---- collection membership
scene.collection.objects.link(ob_cube)
scene.collection.objects.link(ob_back_centre)
scene.collection.objects.link(ob_back_down)
scene.collection.objects.link(ob_left_top)
scene.collection.objects.link(ob_right_top)
col_env.objects.link(ob_plane)
col_env.objects.link(ob_plane_001)
col_front_of_ship.objects.link(ob_front_down)
col_front_of_ship.objects.link(ob_front_down_down)
col_front_of_ship.objects.link(ob_front_down_left)
col_front_of_ship.objects.link(ob_front_down_right)
col_front_of_ship.objects.link(ob_front_down_up)
col_front_of_ship.objects.link(ob_front_up)
col_front_of_ship.objects.link(ob_front_up_down)
col_front_of_ship.objects.link(ob_front_up_left)
col_front_of_ship.objects.link(ob_front_up_right)
col_front_of_ship.objects.link(ob_front_up_top)
col_top_of_ship.objects.link(ob_top_behind)
col_top_of_ship.objects.link(ob_top_down)
col_top_of_ship.objects.link(ob_top_left)
col_top_of_ship.objects.link(ob_top_right)
col_top_of_ship.objects.link(ob_top_top)

# ---- scene / render settings (as saved in the file)
scene.frame_start = 1; scene.frame_end = 250; scene.frame_set(0)
scene.render.engine = 'CYCLES'
scene.cycles.sampling_pattern = 'TABULATED_SOBOL'
scene.cycles.use_light_tree = False
scene.view_settings.view_transform = 'Filmic'
bpy.context.view_layer.update()

# ---- added for rendering (the .blend has no active camera): camera
cam_auto = bpy.data.cameras.new('AutoCamera')
cam_auto.lens = 50.0
cam_auto.sensor_width = 36.0
cam_auto.clip_end = 1904.13
ob_auto_camera = bpy.data.objects.new('AutoCamera', cam_auto)
scene.collection.objects.link(ob_auto_camera)
ob_auto_camera.location = (108.498, -130.198, 105.064)
ob_auto_camera.rotation_euler = (1.09748, -7.21219e-08, 0.694738)
scene.camera = ob_auto_camera
bpy.context.view_layer.update()
